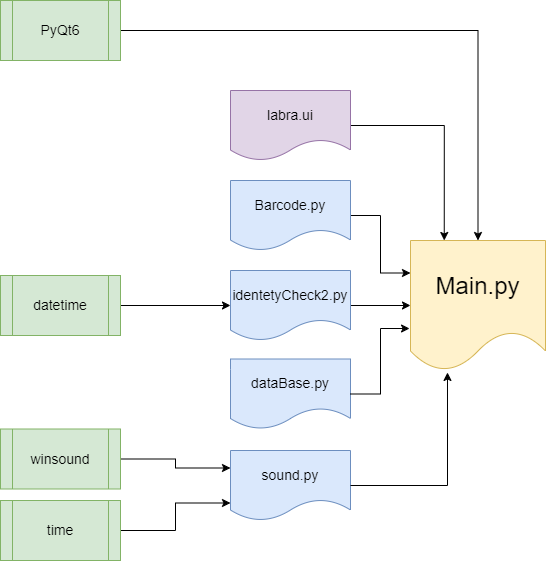

The diagram above was exported from draw.io. Its source (the exported page's mxGraphModel, read from the mxfile embedded in the PNG):
<mxGraphModel dx="1434" dy="956" grid="1" gridSize="10" guides="1" tooltips="1" connect="1" arrows="1" fold="1" page="1" pageScale="1" pageWidth="1169" pageHeight="827" math="0" shadow="0">
  <root>
    <mxCell id="0" />
    <mxCell id="1" parent="0" />
    <mxCell id="2" value="&lt;font style=&quot;font-size: 24px;&quot;&gt;Main.py&lt;/font&gt;" style="shape=document;whiteSpace=wrap;html=1;boundedLbl=1;fillStyle=auto;fillColor=#fff2cc;strokeColor=#d6b656;" vertex="1" parent="1">
      <mxGeometry x="1020" y="310" width="135" height="130" as="geometry" />
    </mxCell>
    <mxCell id="3" style="edgeStyle=orthogonalEdgeStyle;rounded=0;orthogonalLoop=1;jettySize=auto;html=1;entryX=0;entryY=0.25;entryDx=0;entryDy=0;" edge="1" source="4" target="2" parent="1">
      <mxGeometry relative="1" as="geometry" />
    </mxCell>
    <mxCell id="4" value="&lt;font style=&quot;font-size: 14px;&quot;&gt;Barcode.py&lt;/font&gt;" style="shape=document;whiteSpace=wrap;html=1;boundedLbl=1;fillColor=#dae8fc;strokeColor=#6c8ebf;" vertex="1" parent="1">
      <mxGeometry x="840" y="250" width="120" height="70" as="geometry" />
    </mxCell>
    <mxCell id="5" style="edgeStyle=orthogonalEdgeStyle;rounded=0;orthogonalLoop=1;jettySize=auto;html=1;" edge="1" source="6" target="2" parent="1">
      <mxGeometry relative="1" as="geometry" />
    </mxCell>
    <mxCell id="6" value="&lt;font style=&quot;font-size: 14px;&quot;&gt;identetyCheck2.py&lt;/font&gt;" style="shape=document;whiteSpace=wrap;html=1;boundedLbl=1;fillColor=#dae8fc;strokeColor=#6c8ebf;" vertex="1" parent="1">
      <mxGeometry x="840" y="340" width="120" height="70" as="geometry" />
    </mxCell>
    <mxCell id="7" style="edgeStyle=orthogonalEdgeStyle;rounded=0;orthogonalLoop=1;jettySize=auto;html=1;entryX=0.25;entryY=0;entryDx=0;entryDy=0;" edge="1" source="8" target="2" parent="1">
      <mxGeometry relative="1" as="geometry" />
    </mxCell>
    <mxCell id="8" value="&lt;span style=&quot;font-size: 14px;&quot;&gt;labra.ui&lt;/span&gt;" style="shape=document;whiteSpace=wrap;html=1;boundedLbl=1;fillColor=#e1d5e7;strokeColor=#9673a6;" vertex="1" parent="1">
      <mxGeometry x="840" y="160" width="120" height="70" as="geometry" />
    </mxCell>
    <mxCell id="9" value="&lt;span style=&quot;font-size: 14px;&quot;&gt;dataBase.py&lt;/span&gt;" style="shape=document;whiteSpace=wrap;html=1;boundedLbl=1;fillColor=#dae8fc;strokeColor=#6c8ebf;" vertex="1" parent="1">
      <mxGeometry x="840" y="428.5" width="120" height="70" as="geometry" />
    </mxCell>
    <mxCell id="10" value="&lt;span style=&quot;font-size: 14px;&quot;&gt;sound.py&lt;/span&gt;" style="shape=document;whiteSpace=wrap;html=1;boundedLbl=1;fillColor=#dae8fc;strokeColor=#6c8ebf;" vertex="1" parent="1">
      <mxGeometry x="840" y="520" width="120" height="70" as="geometry" />
    </mxCell>
    <mxCell id="11" style="edgeStyle=orthogonalEdgeStyle;rounded=0;orthogonalLoop=1;jettySize=auto;html=1;entryX=-0.007;entryY=0.677;entryDx=0;entryDy=0;entryPerimeter=0;" edge="1" source="9" target="2" parent="1">
      <mxGeometry relative="1" as="geometry" />
    </mxCell>
    <mxCell id="12" style="edgeStyle=orthogonalEdgeStyle;rounded=0;orthogonalLoop=1;jettySize=auto;html=1;entryX=0.274;entryY=1.015;entryDx=0;entryDy=0;entryPerimeter=0;" edge="1" source="10" target="2" parent="1">
      <mxGeometry relative="1" as="geometry" />
    </mxCell>
    <mxCell id="13" style="edgeStyle=orthogonalEdgeStyle;rounded=0;orthogonalLoop=1;jettySize=auto;html=1;entryX=0;entryY=0.25;entryDx=0;entryDy=0;" edge="1" source="14" target="10" parent="1">
      <mxGeometry relative="1" as="geometry" />
    </mxCell>
    <mxCell id="14" value="&lt;font style=&quot;font-size: 14px;&quot;&gt;winsound&lt;/font&gt;" style="shape=process;whiteSpace=wrap;html=1;backgroundOutline=1;fillColor=#d5e8d4;strokeColor=#82b366;" vertex="1" parent="1">
      <mxGeometry x="610" y="498.5" width="120" height="60" as="geometry" />
    </mxCell>
    <mxCell id="15" style="edgeStyle=orthogonalEdgeStyle;rounded=0;orthogonalLoop=1;jettySize=auto;html=1;entryX=0;entryY=0.75;entryDx=0;entryDy=0;" edge="1" source="16" target="10" parent="1">
      <mxGeometry relative="1" as="geometry" />
    </mxCell>
    <mxCell id="16" value="&lt;font style=&quot;font-size: 14px;&quot;&gt;time&lt;/font&gt;" style="shape=process;whiteSpace=wrap;html=1;backgroundOutline=1;fillColor=#d5e8d4;strokeColor=#82b366;" vertex="1" parent="1">
      <mxGeometry x="610" y="570" width="120" height="60" as="geometry" />
    </mxCell>
    <mxCell id="17" style="edgeStyle=orthogonalEdgeStyle;rounded=0;orthogonalLoop=1;jettySize=auto;html=1;entryX=0;entryY=0.5;entryDx=0;entryDy=0;" edge="1" source="18" target="6" parent="1">
      <mxGeometry relative="1" as="geometry" />
    </mxCell>
    <mxCell id="18" value="&lt;font style=&quot;font-size: 14px;&quot;&gt;datetime&lt;/font&gt;" style="shape=process;whiteSpace=wrap;html=1;backgroundOutline=1;fillColor=#d5e8d4;strokeColor=#82b366;" vertex="1" parent="1">
      <mxGeometry x="610" y="345" width="120" height="60" as="geometry" />
    </mxCell>
    <mxCell id="19" style="edgeStyle=orthogonalEdgeStyle;rounded=0;orthogonalLoop=1;jettySize=auto;html=1;entryX=0.5;entryY=0;entryDx=0;entryDy=0;" edge="1" source="20" target="2" parent="1">
      <mxGeometry relative="1" as="geometry" />
    </mxCell>
    <mxCell id="20" value="&lt;span style=&quot;font-size: 14px;&quot;&gt;PyQt6&lt;/span&gt;" style="shape=process;whiteSpace=wrap;html=1;backgroundOutline=1;fillColor=#d5e8d4;strokeColor=#82b366;" vertex="1" parent="1">
      <mxGeometry x="610" y="70" width="120" height="60" as="geometry" />
    </mxCell>
  </root>
</mxGraphModel>